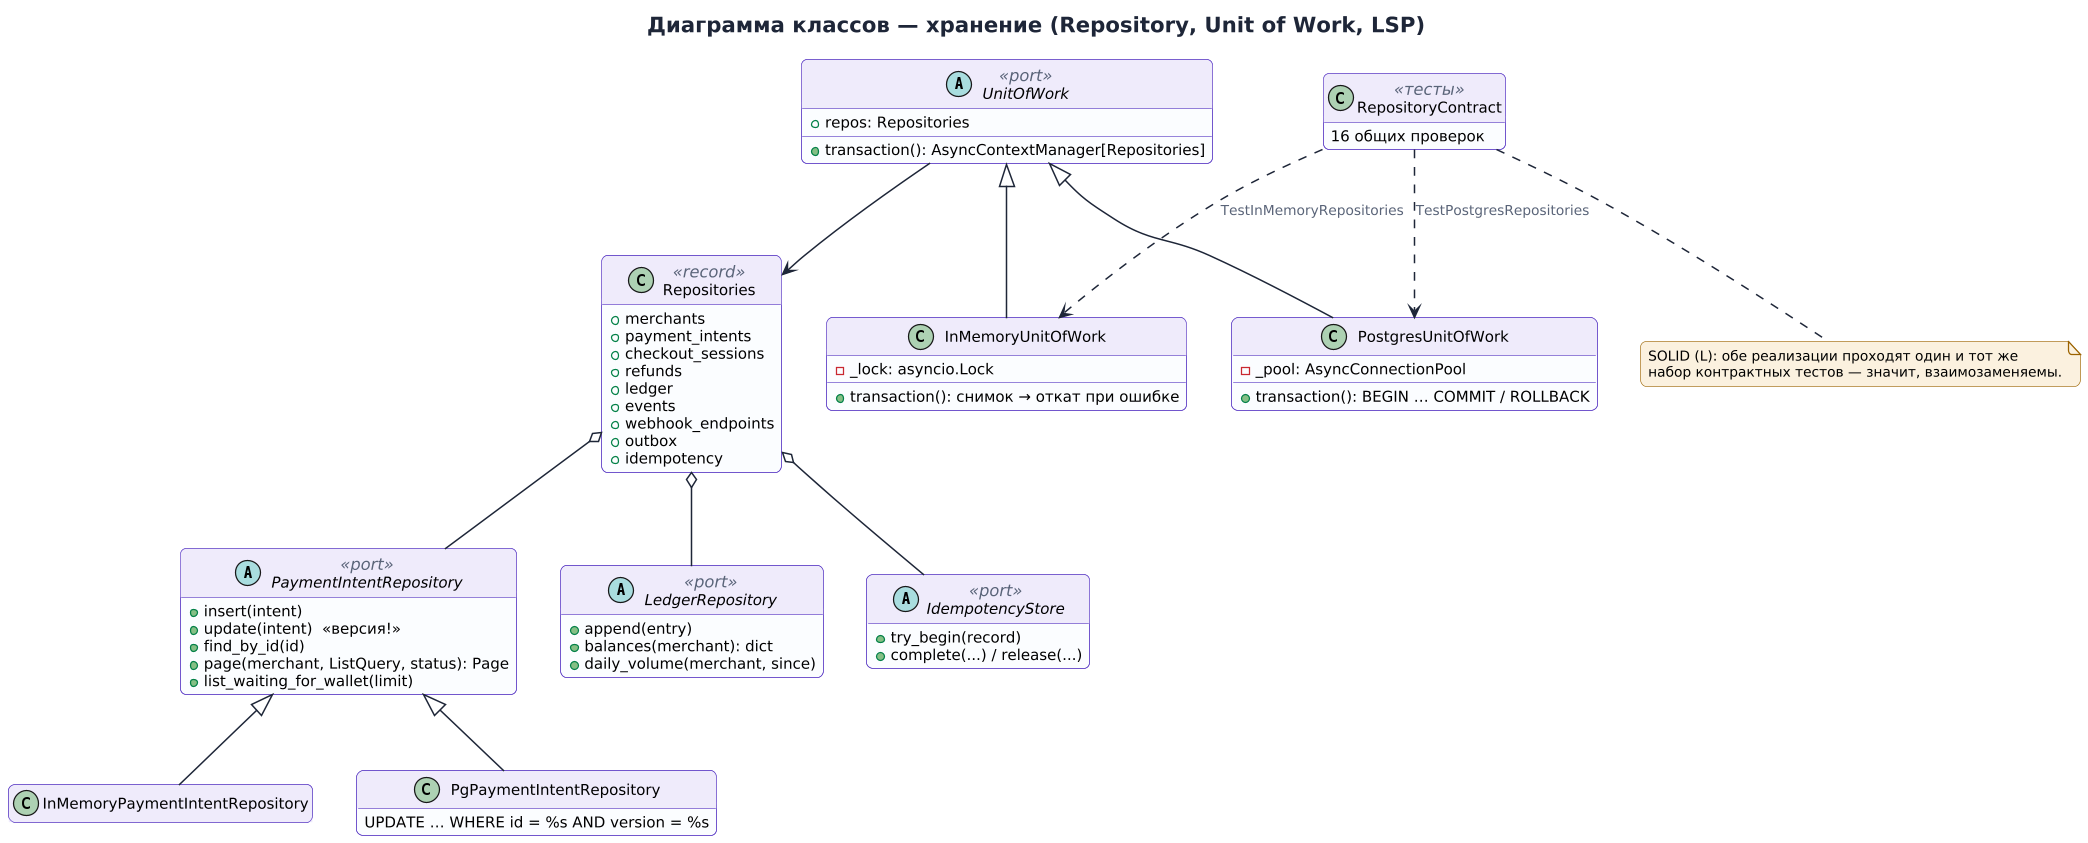

The diagram above was rendered by PlantUML. Its source (embedded in the PNG):
@startuml class-persistence
!include _style.iuml
title Диаграмма классов — хранение (Repository, Unit of Work, LSP)
hide empty members

abstract class UnitOfWork <<port>> {
  + repos: Repositories
  + transaction(): AsyncContextManager[Repositories]
}
class Repositories <<record>> {
  + merchants
  + payment_intents
  + checkout_sessions
  + refunds
  + ledger
  + events
  + webhook_endpoints
  + outbox
  + idempotency
}
abstract class PaymentIntentRepository <<port>> {
  + insert(intent)
  + update(intent)  «версия!»
  + find_by_id(id)
  + page(merchant, ListQuery, status): Page
  + list_waiting_for_wallet(limit)
}
abstract class LedgerRepository <<port>> {
  + append(entry)
  + balances(merchant): dict
  + daily_volume(merchant, since)
}
abstract class IdempotencyStore <<port>> {
  + try_begin(record)
  + complete(...) / release(...)
}

class InMemoryUnitOfWork {
  - _lock: asyncio.Lock
  + transaction(): снимок → откат при ошибке
}
class PostgresUnitOfWork {
  - _pool: AsyncConnectionPool
  + transaction(): BEGIN … COMMIT / ROLLBACK
}
class InMemoryPaymentIntentRepository
class PgPaymentIntentRepository {
  UPDATE … WHERE id = %s AND version = %s
}
class RepositoryContract <<тесты>> {
  16 общих проверок
}

UnitOfWork --> Repositories
Repositories o-- PaymentIntentRepository
Repositories o-- LedgerRepository
Repositories o-- IdempotencyStore
InMemoryUnitOfWork -up-|> UnitOfWork
PostgresUnitOfWork -up-|> UnitOfWork
InMemoryPaymentIntentRepository -up-|> PaymentIntentRepository
PgPaymentIntentRepository -up-|> PaymentIntentRepository
RepositoryContract ..> InMemoryUnitOfWork : TestInMemoryRepositories
RepositoryContract ..> PostgresUnitOfWork : TestPostgresRepositories

note bottom of RepositoryContract
  SOLID (L): обе реализации проходят один и тот же
  набор контрактных тестов — значит, взаимозаменяемы.
end note
@enduml